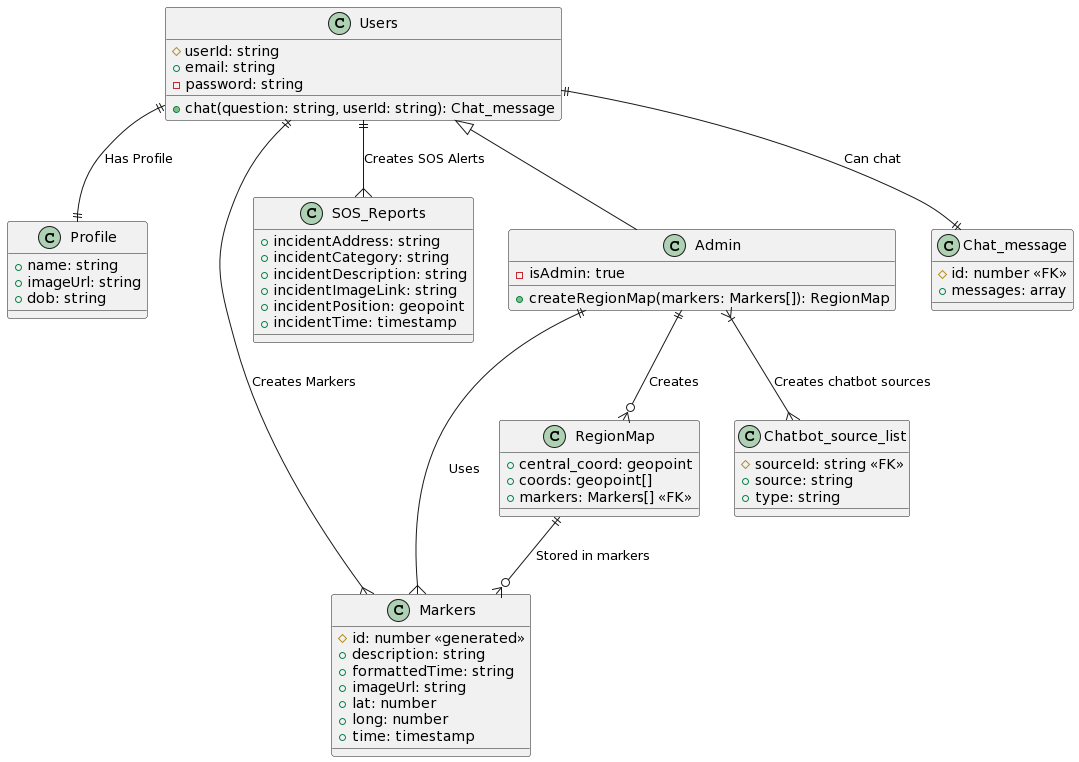

The diagram above was rendered by PlantUML. Its source (embedded in the PNG):
@startuml
class Users {
  #userId: string
  +email: string
  -password: string
  +chat(question: string, userId: string): Chat_message
}

class Profile {
  +name: string
  +imageUrl: string
  +dob: string
}

class Markers {
  #id: number <<generated>>
  +description: string
  +formattedTime: string
  +imageUrl: string
  +lat: number
  +long: number
  +time: timestamp
}

class SOS_Reports {
  +incidentAddress: string
  +incidentCategory: string
  +incidentDescription: string
  +incidentImageLink: string
  +incidentPosition: geopoint
  +incidentTime: timestamp
}

class RegionMap {
  +central_coord: geopoint
  +coords: geopoint[]
  +markers: Markers[] <<FK>>
}

class Admin extends Users {
  -isAdmin: true
  +createRegionMap(markers: Markers[]): RegionMap
}

class Chatbot_source_list {
  #sourceId: string <<FK>>
  +source: string
  +type: string
}

class Chat_message {
  #id: number <<FK>>
  +messages: array
}

Users ||--|| Profile: Has Profile
Users ||--{ Markers: Creates Markers
Users ||--{ SOS_Reports: Creates SOS Alerts
RegionMap ||--o{ Markers: Stored in markers
Admin }|--{ Chatbot_source_list: Creates chatbot sources
Users ||--|| Chat_message: Can chat
Admin ||--o{ RegionMap: Creates
Admin ||--{ Markers: Uses
@enduml